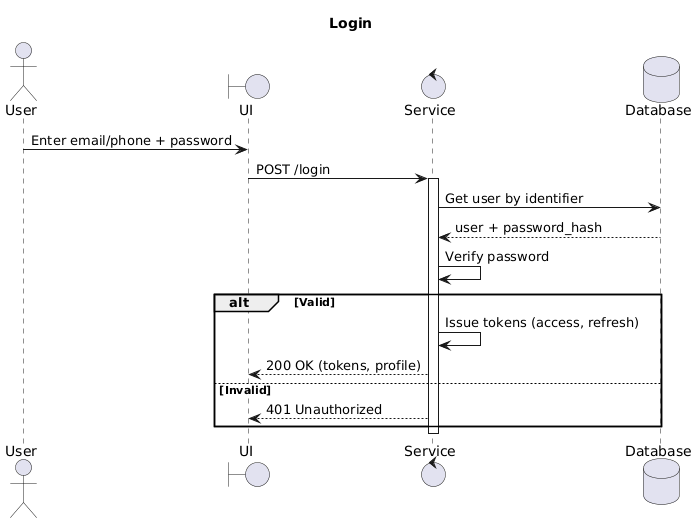

The diagram above was rendered by PlantUML. Its source (embedded in the PNG):
@startuml
title Login

actor User
boundary UI
control Service
database Database

User -> UI: Enter email/phone + password
UI -> Service: POST /login
activate Service
Service -> Database: Get user by identifier
Database --> Service: user + password_hash
Service -> Service: Verify password
alt Valid
  Service -> Service: Issue tokens (access, refresh)
  Service --> UI: 200 OK (tokens, profile)
else Invalid
  Service --> UI: 401 Unauthorized
end
deactivate Service
@enduml